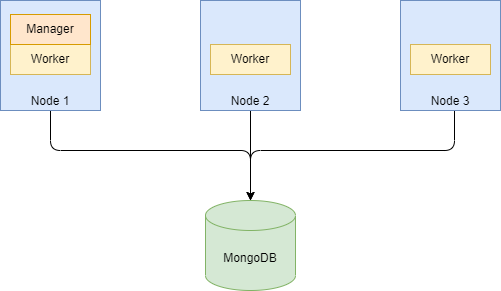

The diagram above was exported from draw.io. Its source (the exported page's mxGraphModel, read from the mxfile embedded in the PNG):
<mxGraphModel dx="1086" dy="811" grid="1" gridSize="10" guides="1" tooltips="1" connect="1" arrows="1" fold="1" page="1" pageScale="1" pageWidth="827" pageHeight="1169" math="0" shadow="0">
  <root>
    <mxCell id="0" />
    <mxCell id="1" parent="0" />
    <mxCell id="EEpsrxdOTHe5tGQsBAcP-7" style="edgeStyle=orthogonalEdgeStyle;rounded=1;orthogonalLoop=1;jettySize=auto;html=1;entryX=0.5;entryY=0;entryDx=0;entryDy=0;entryPerimeter=0;exitX=0.5;exitY=1;exitDx=0;exitDy=0;" edge="1" parent="1" source="EEpsrxdOTHe5tGQsBAcP-2" target="EEpsrxdOTHe5tGQsBAcP-5">
      <mxGeometry relative="1" as="geometry">
        <Array as="points">
          <mxPoint x="70" y="330" />
          <mxPoint x="270" y="330" />
        </Array>
      </mxGeometry>
    </mxCell>
    <mxCell id="EEpsrxdOTHe5tGQsBAcP-2" value="Node 1" style="rounded=0;whiteSpace=wrap;html=1;verticalAlign=bottom;fillColor=#dae8fc;strokeColor=#6c8ebf;" vertex="1" parent="1">
      <mxGeometry x="20" y="180" width="100" height="110" as="geometry" />
    </mxCell>
    <mxCell id="EEpsrxdOTHe5tGQsBAcP-8" style="edgeStyle=orthogonalEdgeStyle;rounded=1;orthogonalLoop=1;jettySize=auto;html=1;entryX=0.5;entryY=0;entryDx=0;entryDy=0;entryPerimeter=0;" edge="1" parent="1" target="EEpsrxdOTHe5tGQsBAcP-5">
      <mxGeometry relative="1" as="geometry">
        <mxPoint x="270" y="290" as="sourcePoint" />
      </mxGeometry>
    </mxCell>
    <mxCell id="EEpsrxdOTHe5tGQsBAcP-9" style="edgeStyle=orthogonalEdgeStyle;rounded=1;orthogonalLoop=1;jettySize=auto;html=1;" edge="1" parent="1">
      <mxGeometry relative="1" as="geometry">
        <mxPoint x="270" y="400" as="targetPoint" />
        <mxPoint x="474" y="290" as="sourcePoint" />
        <Array as="points">
          <mxPoint x="474" y="330" />
          <mxPoint x="270" y="330" />
        </Array>
      </mxGeometry>
    </mxCell>
    <mxCell id="EEpsrxdOTHe5tGQsBAcP-5" value="MongoDB" style="shape=cylinder3;whiteSpace=wrap;html=1;boundedLbl=1;backgroundOutline=1;size=15;fillColor=#d5e8d4;strokeColor=#82b366;" vertex="1" parent="1">
      <mxGeometry x="225" y="380" width="90" height="90" as="geometry" />
    </mxCell>
    <mxCell id="EEpsrxdOTHe5tGQsBAcP-15" value="Worker" style="rounded=0;whiteSpace=wrap;html=1;fillColor=#fff2cc;strokeColor=#d6b656;" vertex="1" parent="1">
      <mxGeometry x="30" y="224" width="80" height="30" as="geometry" />
    </mxCell>
    <mxCell id="EEpsrxdOTHe5tGQsBAcP-21" value="Manager" style="rounded=0;whiteSpace=wrap;html=1;fillColor=#ffe6cc;strokeColor=#d79b00;" vertex="1" parent="1">
      <mxGeometry x="30" y="194" width="80" height="30" as="geometry" />
    </mxCell>
    <mxCell id="EEpsrxdOTHe5tGQsBAcP-22" value="Node 2" style="rounded=0;whiteSpace=wrap;html=1;verticalAlign=bottom;fillColor=#dae8fc;strokeColor=#6c8ebf;" vertex="1" parent="1">
      <mxGeometry x="220" y="180" width="100" height="110" as="geometry" />
    </mxCell>
    <mxCell id="EEpsrxdOTHe5tGQsBAcP-23" value="Worker" style="rounded=0;whiteSpace=wrap;html=1;fillColor=#fff2cc;strokeColor=#d6b656;" vertex="1" parent="1">
      <mxGeometry x="230" y="224" width="80" height="30" as="geometry" />
    </mxCell>
    <mxCell id="EEpsrxdOTHe5tGQsBAcP-25" value="Node 3" style="rounded=0;whiteSpace=wrap;html=1;verticalAlign=bottom;fillColor=#dae8fc;strokeColor=#6c8ebf;" vertex="1" parent="1">
      <mxGeometry x="420" y="180" width="100" height="110" as="geometry" />
    </mxCell>
    <mxCell id="EEpsrxdOTHe5tGQsBAcP-26" value="Worker" style="rounded=0;whiteSpace=wrap;html=1;fillColor=#fff2cc;strokeColor=#d6b656;" vertex="1" parent="1">
      <mxGeometry x="430" y="224" width="80" height="30" as="geometry" />
    </mxCell>
  </root>
</mxGraphModel>